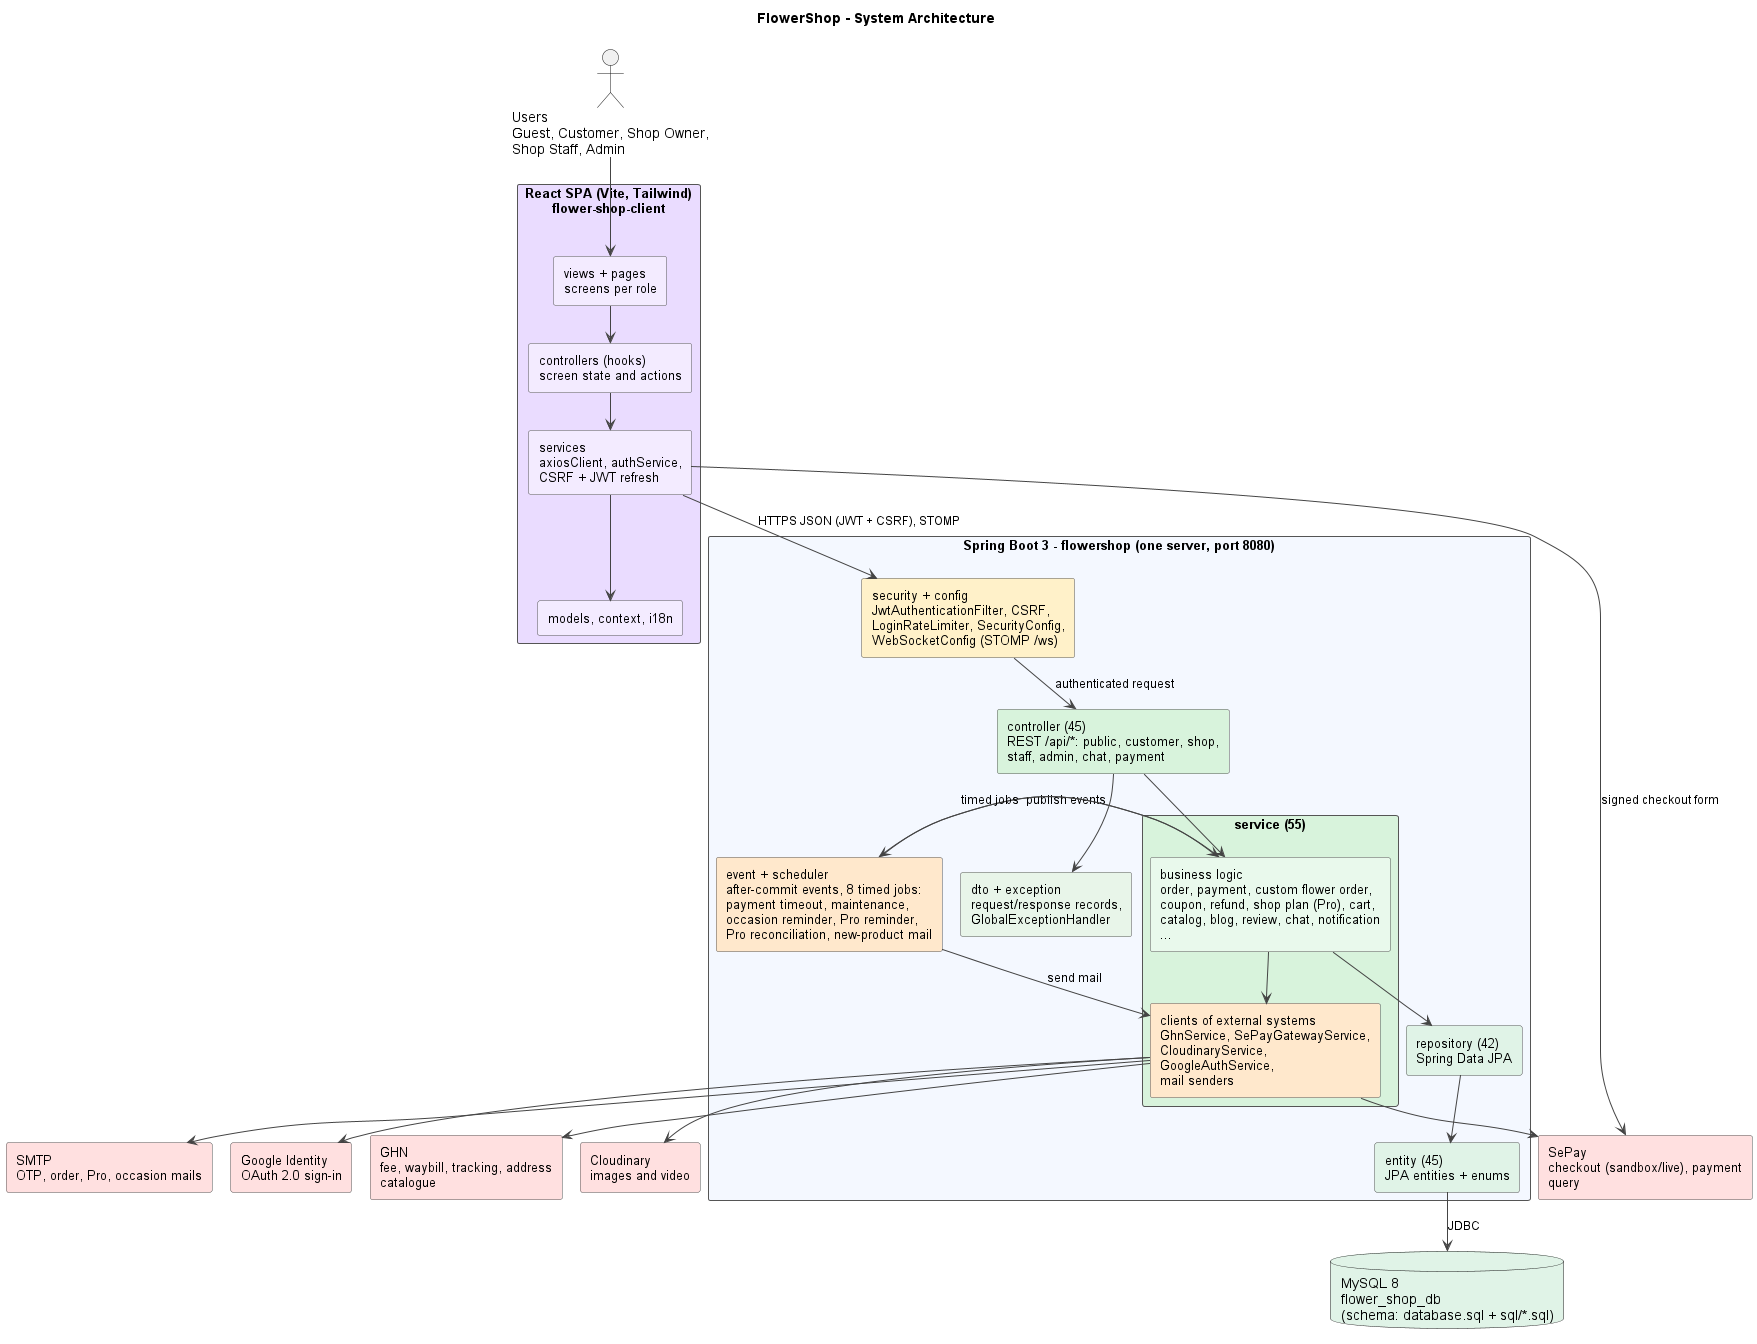

The diagram above was rendered by PlantUML. Its source (embedded in the PNG):
@startuml
!pragma layout smetana
title FlowerShop - System Architecture
skinparam shadowing false
skinparam defaultFontName Arial
skinparam wrapWidth 220
skinparam ArrowColor #444444
skinparam ArrowFontSize 12
skinparam RectangleBorderColor #555555
skinparam RectangleFontSize 13
skinparam nodesep 40
skinparam ranksep 55

actor "Users\nGuest, Customer, Shop Owner,\nShop Staff, Admin" as USER

rectangle "React SPA (Vite, Tailwind)\nflower-shop-client" as CLIENT #EADCFF {
  rectangle "views + pages\nscreens per role" as VIEWS #F3EBFF
  rectangle "controllers (hooks)\nscreen state and actions" as HOOKS #F3EBFF
  rectangle "services\naxiosClient, authService,\nCSRF + JWT refresh" as CSVC #F3EBFF
  rectangle "models, context, i18n" as CMOD #F3EBFF
}

rectangle "Spring Boot 3 - flowershop (one server, port 8080)" as BACKEND #F4F8FF {
  rectangle "security + config\nJwtAuthenticationFilter, CSRF,\nLoginRateLimiter, SecurityConfig,\nWebSocketConfig (STOMP /ws)" as SEC #FFF1C9
  rectangle "controller (45)\nREST /api/*: public, customer, shop,\nstaff, admin, chat, payment" as CTRL #D8F3DC
  rectangle "service (55)" as SVC #D8F3DC {
    rectangle "business logic\norder, payment, custom flower order,\ncoupon, refund, shop plan (Pro), cart,\ncatalog, blog, review, chat, notification ..." as BIZ #E9F9EC
    rectangle "clients of external systems\nGhnService, SePayGatewayService,\nCloudinaryService, GoogleAuthService,\nmail senders" as INTEG #FFE8CC
  }
  rectangle "dto + exception\nrequest/response records,\nGlobalExceptionHandler" as DTO #E8F5E9
  rectangle "event + scheduler\nafter-commit events, 8 timed jobs:\npayment timeout, maintenance,\noccasion reminder, Pro reminder,\nPro reconciliation, new-product mail" as JOBS #FFE8CC
  rectangle "repository (42)\nSpring Data JPA" as REPO #E0F3E7
  rectangle "entity (45)\nJPA entities + enums" as ENT #E0F3E7
}

database "MySQL 8\nflower_shop_db\n(schema: database.sql + sql/*.sql)" as DB #E0F3E7

rectangle "GHN\nfee, waybill, tracking, address catalogue" as GHN #FFE0E0
rectangle "SePay\ncheckout (sandbox/live), payment query" as SEPAY #FFE0E0
rectangle "Cloudinary\nimages and video" as CLOUD #FFE0E0
rectangle "SMTP\nOTP, order, Pro, occasion mails" as SMTP #FFE0E0
rectangle "Google Identity\nOAuth 2.0 sign-in" as GOOG #FFE0E0

USER --> VIEWS
VIEWS --> HOOKS
HOOKS --> CSVC
CSVC --> CMOD
CSVC --> SEC : HTTPS JSON (JWT + CSRF), STOMP
SEC --> CTRL : authenticated request
CTRL --> DTO
CTRL --> BIZ
BIZ --> REPO
REPO --> ENT
ENT --> DB : JDBC
BIZ --> INTEG
BIZ --> JOBS : publish events
JOBS --> BIZ : timed jobs
JOBS --> INTEG : send mail

INTEG --> GHN
INTEG --> SEPAY
INTEG --> CLOUD
INTEG --> SMTP
INTEG --> GOOG
CSVC --> SEPAY : signed checkout form
@enduml